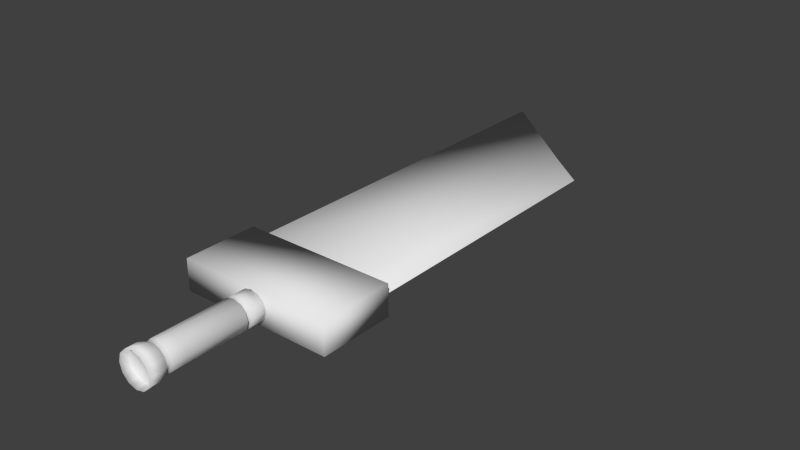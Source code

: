 # Source: Blade.blend  (saved by Blender 2.73.0; exported with 4.5.12 LTS)
import bpy
from mathutils import Matrix  # noqa: F401  (used for matrix-valued properties, if any)

bpy.ops.wm.read_factory_settings(use_empty=True)
scene = bpy.context.scene
scene.name = 'Scene'

# ---- collections
col_collection_1 = bpy.data.collections.new('Collection 1'); scene.collection.children.link(col_collection_1)

# ---- materials (node trees are filled in below, after node groups)
mat_material = bpy.data.materials.new('Material')
mat_material.alpha_threshold = 0.0
mat_material.use_transparent_shadow = False
mat_material.roughness = 0.5
mat_material.line_color = (0.0, 0.0, 0.0, 1.0)

# ---- material node trees

# ---- world
world_world = bpy.data.worlds.new('World'); scene.world = world_world
world_world.color = (0.05088, 0.05088, 0.05088)
world_world.use_sun_shadow = False
world_world.sun_shadow_jitter_overblur = 0.0
world_world.cycles.sampling_method = 'MANUAL'
world_world.cycles.sample_map_resolution = 256

# ---- meshes
me_cylinder = bpy.data.meshes.new('Cylinder')
me_cylinder.from_pydata([(0.0, 0.02015, 0.02015), (0.0, -0.001337, 0.02015), (0.01007, 0.02015, 0.01745), (0.01007, -0.001337, 0.01745), (0.01745, 0.02015, 0.01007), (0.01745, -0.001337, 0.01007), (0.02015, 0.02015, 0.0), (0.02015, -0.001337, -1.761e-09), (0.01745, 0.02015, -0.01007), (0.01745, -0.001337, -0.01007), (0.01007, 0.02015, -0.01745), (0.01007, -0.001337, -0.01745), (3.042e-09, 0.02015, -0.02015), (3.042e-09, -0.001337, -0.02015), (-0.01007, 0.02015, -0.01745), (-0.01007, -0.001337, -0.01745), (-0.01745, 0.02015, -0.01007), (-0.01745, -0.001337, -0.01007), (-0.02015, 0.02015, -8.486e-09), (-0.02015, -0.001337, -1.025e-08), (-0.01745, 0.02015, 0.01007), (-0.01745, -0.001337, 0.01007), (-0.01007, 0.02015, 0.01745), (-0.01007, -0.001337, 0.01745), (6.146e-12, -0.006287, 0.02015), (0.01007, -0.006287, 0.01745), (0.01745, -0.006287, 0.01007), (0.02015, -0.006287, -1.978e-09), (0.01745, -0.006287, -0.01007), (0.01007, -0.006287, -0.01745), (3.048e-09, -0.006287, -0.02015), (-0.01007, -0.006287, -0.01745), (-0.01745, -0.006287, -0.01007), (-0.02015, -0.006287, -1.046e-08), (-0.01745, -0.006287, 0.01007), (-0.01007, -0.006287, 0.01745), (4.078e-10, -0.08986, 0.02015), (0.01007, -0.08986, 0.01745), (0.01745, -0.08986, 0.01007), (0.02015, -0.08986, -5.512e-09), (0.01745, -0.08986, -0.01007), (0.01007, -0.08986, -0.01745), (3.45e-09, -0.08986, -0.02015), (-0.01007, -0.08986, -0.01745), (-0.01745, -0.08986, -0.01007), (-0.02015, -0.08986, -1.4e-08), (-0.01745, -0.08986, 0.01007), (-0.01007, -0.08986, 0.01745), (1.768e-09, -0.107, 0.02015), (0.01007, -0.107, 0.01745), (0.01745, -0.107, 0.01007), (0.02015, -0.107, -6.26e-09), (0.01745, -0.107, -0.01007), (0.01007, -0.107, -0.01745), (4.81e-09, -0.107, -0.02015), (-0.01007, -0.107, -0.01745), (-0.01745, -0.107, -0.01007), (-0.02015, -0.107, -1.475e-08), (-0.01745, -0.107, 0.01007), (-0.01007, -0.107, 0.01745), (2.253e-09, -0.1131, 0.02015), (0.01007, -0.1131, 0.01745), (0.01745, -0.1131, 0.01007), (0.02015, -0.1131, -6.527e-09), (0.01745, -0.1131, -0.01007), (0.01007, -0.1131, -0.01745), (5.295e-09, -0.1131, -0.02015), (-0.01007, -0.1131, -0.01745), (-0.01745, -0.1131, -0.01007), (-0.02015, -0.1131, -1.501e-08), (-0.01745, -0.1131, 0.01007), (-0.01007, -0.1131, 0.01745), (3.286e-09, -0.1261, 0.02015), (0.01007, -0.1261, 0.01745), (0.01745, -0.1261, 0.01007), (0.02015, -0.1261, -7.096e-09), (0.01745, -0.1261, -0.01007), (0.01007, -0.1261, -0.01745), (6.328e-09, -0.1261, -0.02015), (-0.01007, -0.1261, -0.01745), (-0.01745, -0.1261, -0.01007), (-0.02015, -0.1261, -1.558e-08), (-0.01745, -0.1261, 0.01007), (-0.01007, -0.1261, 0.01745), (-8.36e-11, -0.003812, 0.01582), (-0.007909, -0.003812, 0.0137), (-0.0137, -0.003812, 0.007909), (-0.01582, -0.003812, -8.854e-09), (-0.0137, -0.003812, -0.007909), (-0.007909, -0.003812, -0.0137), (2.305e-09, -0.003812, -0.01582), (0.007909, -0.003812, -0.0137), (0.0137, -0.003812, -0.007909), (0.01582, -0.003812, -2.192e-09), (0.0137, -0.003812, 0.007909), (0.007909, -0.003812, 0.0137), (1.914e-09, -0.11, 0.01776), (-0.008878, -0.11, 0.01538), (-0.01538, -0.11, 0.008878), (-0.01776, -0.11, -1.406e-08), (-0.01538, -0.11, -0.008878), (-0.008878, -0.11, -0.01538), (4.595e-09, -0.11, -0.01776), (0.008878, -0.11, -0.01538), (0.01538, -0.11, -0.008878), (0.01776, -0.11, -6.586e-09), (0.01538, -0.11, 0.008878), (0.008878, -0.11, 0.01538), (2.346e-09, -0.1219, 0.02302), (0.01151, -0.1219, 0.01994), (0.01994, -0.1219, 0.01151), (0.02302, -0.1219, -6.292e-09), (0.01994, -0.1219, -0.01151), (0.01151, -0.1219, -0.01994), (5.822e-09, -0.1219, -0.02302), (-0.01151, -0.1219, -0.01994), (-0.01994, -0.1219, -0.01151), (-0.02302, -0.1219, -1.599e-08), (-0.01994, -0.1219, 0.01151), (-0.01151, -0.1219, 0.01994), (3.527e-09, -0.1368, 0.02302), (0.01151, -0.1368, 0.01994), (0.01994, -0.1368, 0.01151), (0.02302, -0.1368, -6.941e-09), (0.01994, -0.1368, -0.01151), (0.01151, -0.1368, -0.01994), (7.003e-09, -0.1368, -0.02302), (-0.01151, -0.1368, -0.01994), (-0.01994, -0.1368, -0.01151), (-0.02302, -0.1368, -1.664e-08), (-0.01994, -0.1368, 0.01151), (-0.01151, -0.1368, 0.01994), (-0.1032, 0.01908, -0.02075), (-0.1032, 0.1193, -0.02075), (0.1032, 0.1193, -0.02075), (0.1032, 0.01908, -0.02075), (-0.1032, 0.01908, 0.02075), (-0.1032, 0.1193, 0.02075), (0.1032, 0.1193, 0.02075), (0.1032, 0.01908, 0.02075)], [], [(0, 1, 3, 2), (2, 3, 5, 4), (4, 5, 7, 6), (6, 7, 9, 8), (8, 9, 11, 10), (10, 11, 13, 12), (12, 13, 15, 14), (14, 15, 17, 16), (16, 17, 19, 18), (18, 19, 21, 20), (84, 85, 35, 24), (22, 23, 1, 0), (20, 21, 23, 22), (0, 2, 4, 6, 8, 10, 12, 14, 16, 18, 20, 22), (24, 35, 47, 36), (85, 86, 34, 35), (86, 87, 33, 34), (87, 88, 32, 33), (88, 89, 31, 32), (89, 90, 30, 31), (90, 91, 29, 30), (91, 92, 28, 29), (92, 93, 27, 28), (93, 94, 26, 27), (94, 95, 25, 26), (95, 84, 24, 25), (36, 47, 59, 48), (35, 34, 46, 47), (34, 33, 45, 46), (33, 32, 44, 45), (32, 31, 43, 44), (31, 30, 42, 43), (30, 29, 41, 42), (29, 28, 40, 41), (28, 27, 39, 40), (27, 26, 38, 39), (26, 25, 37, 38), (25, 24, 36, 37), (96, 97, 71, 60), (47, 46, 58, 59), (46, 45, 57, 58), (45, 44, 56, 57), (44, 43, 55, 56), (43, 42, 54, 55), (42, 41, 53, 54), (41, 40, 52, 53), (40, 39, 51, 52), (39, 38, 50, 51), (38, 37, 49, 50), (37, 36, 48, 49), (71, 70, 118, 119), (97, 98, 70, 71), (98, 99, 69, 70), (99, 100, 68, 69), (100, 101, 67, 68), (101, 102, 66, 67), (102, 103, 65, 66), (103, 104, 64, 65), (104, 105, 63, 64), (105, 106, 62, 63), (106, 107, 61, 62), (107, 96, 60, 61), (73, 72, 83, 82, 81, 80, 79, 78, 77, 76, 75, 74), (80, 81, 129, 128), (62, 61, 109, 110), (82, 83, 131, 130), (73, 74, 122, 121), (64, 63, 111, 112), (75, 76, 124, 123), (66, 65, 113, 114), (68, 67, 115, 116), (77, 78, 126, 125), (70, 69, 117, 118), (79, 80, 128, 127), (3, 1, 84, 95), (5, 3, 95, 94), (7, 5, 94, 93), (9, 7, 93, 92), (11, 9, 92, 91), (13, 11, 91, 90), (15, 13, 90, 89), (17, 15, 89, 88), (19, 17, 88, 87), (21, 19, 87, 86), (23, 21, 86, 85), (1, 23, 85, 84), (49, 48, 96, 107), (50, 49, 107, 106), (51, 50, 106, 105), (52, 51, 105, 104), (53, 52, 104, 103), (54, 53, 103, 102), (55, 54, 102, 101), (56, 55, 101, 100), (57, 56, 100, 99), (58, 57, 99, 98), (59, 58, 98, 97), (48, 59, 97, 96), (108, 119, 131, 120), (119, 118, 130, 131), (118, 117, 129, 130), (117, 116, 128, 129), (116, 115, 127, 128), (115, 114, 126, 127), (114, 113, 125, 126), (113, 112, 124, 125), (112, 111, 123, 124), (111, 110, 122, 123), (110, 109, 121, 122), (109, 108, 120, 121), (78, 79, 127, 126), (69, 68, 116, 117), (76, 77, 125, 124), (67, 66, 114, 115), (65, 64, 112, 113), (74, 75, 123, 122), (83, 72, 120, 131), (63, 62, 110, 111), (72, 73, 121, 120), (81, 82, 130, 129), (61, 60, 108, 109), (60, 71, 119, 108), (136, 137, 133, 132), (137, 138, 134, 133), (138, 139, 135, 134), (139, 136, 132, 135), (132, 133, 134, 135), (139, 138, 137, 136)])
me_cylinder.polygons.foreach_set('use_smooth', [True] * 128)
_uv = me_cylinder.uv_layers.new(name='UVMap')
_uv.uv.foreach_set('vector', [0.5613, 0.8736, 0.5613, 0.8098, 0.5846, 0.8099, 0.5846, 0.8736, 0.5878, 0.8098, 0.538, 0.8097, 0.5379, 0.7878, 0.5877, 0.7879, 0.5877, 0.7879, 0.5379, 0.7878, 0.5379, 0.7579, 0.5877, 0.7581, 0.5877, 0.7581, 0.5379, 0.7579, 0.538, 0.728, 0.5878, 0.7282, 0.3018, 0.728, 0.3516, 0.728, 0.3517, 0.7499, 0.3019, 0.7499, 0.3019, 0.7499, 0.3517, 0.7499, 0.3518, 0.7798, 0.3019, 0.7798, 0.3019, 0.7798, 0.3518, 0.7798, 0.3517, 0.8097, 0.3019, 0.8097, 0.3019, 0.8097, 0.3517, 0.8097, 0.3516, 0.8316, 0.3018, 0.8316, 0.6378, 0.8097, 0.5879, 0.8098, 0.5878, 0.7799, 0.6377, 0.7798, 0.6377, 0.7798, 0.5878, 0.7799, 0.5878, 0.75, 0.6377, 0.7499, 0.2212, 0.7979, 0.2307, 0.819, 0.2236, 0.828, 0.2115, 0.8012, 0.5379, 0.8736, 0.5379, 0.8099, 0.5613, 0.8098, 0.5613, 0.8736, 0.6377, 0.7499, 0.5878, 0.75, 0.5879, 0.7282, 0.6378, 0.728, 0.6161, 0.628, 0.6282, 0.6548, 0.6282, 0.6858, 0.6161, 0.7126, 0.5951, 0.728, 0.571, 0.728, 0.55, 0.7126, 0.5379, 0.6858, 0.5379, 0.6548, 0.55, 0.628, 0.571, 0.6125, 0.5951, 0.6125, 0.4383, 0.6126, 0.4616, 0.6125, 0.4616, 0.8605, 0.4383, 0.8606, 0.2307, 0.819, 0.2471, 0.8311, 0.2445, 0.8435, 0.2236, 0.828, 0.2471, 0.8311, 0.2661, 0.8311, 0.2687, 0.8435, 0.2445, 0.8435, 0.2661, 0.8311, 0.2826, 0.819, 0.2897, 0.828, 0.2687, 0.8435, 0.2826, 0.819, 0.2921, 0.7979, 0.3018, 0.8012, 0.2897, 0.828, 0.2921, 0.7979, 0.2921, 0.7736, 0.3018, 0.7703, 0.3018, 0.8012, 0.2921, 0.7736, 0.2826, 0.7526, 0.2897, 0.7435, 0.3018, 0.7703, 0.2826, 0.7526, 0.2661, 0.7404, 0.2687, 0.728, 0.2897, 0.7435, 0.2661, 0.7404, 0.2471, 0.7404, 0.2445, 0.728, 0.2687, 0.728, 0.2471, 0.7404, 0.2307, 0.7526, 0.2236, 0.7435, 0.2445, 0.728, 0.2307, 0.7526, 0.2212, 0.7736, 0.2115, 0.7703, 0.2236, 0.7435, 0.2212, 0.7736, 0.2212, 0.7979, 0.2115, 0.8012, 0.2115, 0.7703, 0.4383, 0.8606, 0.4616, 0.8605, 0.4616, 0.9113, 0.4383, 0.9113, 0.4707, 0.6125, 0.4878, 0.6127, 0.4878, 0.8607, 0.4707, 0.8605, 0.4878, 0.6127, 0.5112, 0.6128, 0.5112, 0.8607, 0.4878, 0.8607, 0.5112, 0.6128, 0.5346, 0.6127, 0.5346, 0.8607, 0.5112, 0.8607, 0.6633, 0.0, 0.6804, 0.0001702, 0.6804, 0.2482, 0.6633, 0.248, 0.6804, 0.0001702, 0.7038, 0.0002326, 0.7038, 0.2482, 0.6804, 0.2482, 0.7038, 0.0002326, 0.7271, 0.0001702, 0.7271, 0.2482, 0.7038, 0.2482, 0.7271, 0.0001702, 0.7442, 1.782e-09, 0.7442, 0.248, 0.7271, 0.2482, 0.681, 0.3875, 0.7043, 0.3876, 0.7039, 0.6356, 0.6805, 0.6354, 0.7043, 0.3876, 0.7277, 0.3876, 0.7273, 0.6356, 0.7039, 0.6356, 0.7277, 0.3876, 0.7448, 0.3875, 0.7444, 0.6354, 0.7273, 0.6356, 0.4149, 0.6125, 0.4383, 0.6126, 0.4383, 0.8606, 0.4149, 0.8605, 0.4383, 0.9204, 0.4589, 0.9203, 0.4616, 0.9294, 0.4383, 0.9295, 0.4707, 0.8605, 0.4878, 0.8607, 0.4878, 0.9115, 0.4707, 0.9113, 0.4878, 0.8607, 0.5112, 0.8607, 0.5112, 0.9115, 0.4878, 0.9115, 0.5112, 0.8607, 0.5346, 0.8607, 0.5346, 0.9115, 0.5112, 0.9115, 0.6633, 0.248, 0.6804, 0.2482, 0.6804, 0.2989, 0.6633, 0.2987, 0.6804, 0.2482, 0.7038, 0.2482, 0.7038, 0.299, 0.6804, 0.2989, 0.7038, 0.2482, 0.7271, 0.2482, 0.7271, 0.2989, 0.7038, 0.299, 0.7271, 0.2482, 0.7442, 0.248, 0.7442, 0.2987, 0.7271, 0.2989, 0.6805, 0.6354, 0.7039, 0.6356, 0.7038, 0.6863, 0.6805, 0.6862, 0.7039, 0.6356, 0.7273, 0.6356, 0.7272, 0.6863, 0.7038, 0.6863, 0.7273, 0.6356, 0.7444, 0.6354, 0.7443, 0.6862, 0.7272, 0.6863, 0.4149, 0.8605, 0.4383, 0.8606, 0.4383, 0.9113, 0.4149, 0.9113, 0.4707, 0.9294, 0.4878, 0.9296, 0.4845, 0.9558, 0.465, 0.9557, 0.1979, 0.6453, 0.1979, 0.6726, 0.1925, 0.6744, 0.1925, 0.6435, 0.4906, 0.9205, 0.5112, 0.9205, 0.5112, 0.9296, 0.4878, 0.9296, 0.5112, 0.9205, 0.5318, 0.9205, 0.5346, 0.9296, 0.5112, 0.9296, 0.1979, 0.7035, 0.1979, 0.6763, 0.2033, 0.6744, 0.2033, 0.7054, 0.6832, 0.3079, 0.7038, 0.308, 0.7038, 0.3171, 0.6804, 0.317, 0.7038, 0.308, 0.7244, 0.3079, 0.7271, 0.317, 0.7038, 0.3171, 0.2033, 0.6416, 0.2033, 0.6144, 0.2086, 0.6125, 0.2086, 0.6435, 0.6832, 0.6952, 0.7038, 0.6953, 0.7038, 0.7045, 0.6804, 0.7043, 0.7038, 0.6953, 0.7244, 0.6953, 0.7272, 0.7045, 0.7038, 0.7045, 0.1925, 0.6416, 0.1925, 0.6144, 0.1979, 0.6125, 0.1979, 0.6435, 0.4177, 0.9203, 0.4383, 0.9204, 0.4383, 0.9295, 0.4149, 0.9294, 0.392, 0.6858, 0.3799, 0.7126, 0.359, 0.728, 0.3348, 0.728, 0.3139, 0.7126, 0.3018, 0.6858, 0.3018, 0.6548, 0.3139, 0.628, 0.3348, 0.6125, 0.359, 0.6125, 0.3799, 0.628, 0.392, 0.6548, 0.6283, 0.7017, 0.6282, 0.6718, 0.6529, 0.6717, 0.653, 0.7058, 0.3978, 0.9292, 0.4149, 0.9294, 0.4116, 0.9557, 0.392, 0.9555, 0.6282, 0.6419, 0.6283, 0.62, 0.653, 0.6125, 0.6529, 0.6375, 0.6823, 0.7823, 0.6824, 0.8042, 0.6576, 0.7998, 0.6575, 0.7748, 0.6804, 0.7043, 0.7038, 0.7045, 0.7038, 0.7307, 0.6771, 0.7306, 0.6824, 0.834, 0.6823, 0.8639, 0.6575, 0.8681, 0.6576, 0.834, 0.7038, 0.3171, 0.7271, 0.317, 0.7305, 0.3433, 0.7038, 0.3434, 0.6633, 0.3169, 0.6804, 0.317, 0.6771, 0.3433, 0.6575, 0.3431, 0.3518, 0.8171, 0.3518, 0.7872, 0.3765, 0.7872, 0.3766, 0.8213, 0.4878, 0.9296, 0.5112, 0.9296, 0.5112, 0.9559, 0.4845, 0.9558, 0.3518, 0.7573, 0.352, 0.7354, 0.3767, 0.728, 0.3766, 0.753, 0.2236, 0.7126, 0.2115, 0.6858, 0.2212, 0.6824, 0.2307, 0.7035, 0.2445, 0.728, 0.2236, 0.7126, 0.2307, 0.7035, 0.2471, 0.7156, 0.2687, 0.728, 0.2445, 0.728, 0.2471, 0.7156, 0.2661, 0.7156, 0.2897, 0.7126, 0.2687, 0.728, 0.2661, 0.7156, 0.2826, 0.7035, 0.3018, 0.6858, 0.2897, 0.7126, 0.2826, 0.7035, 0.2921, 0.6824, 0.3018, 0.6548, 0.3018, 0.6858, 0.2921, 0.6824, 0.2921, 0.6581, 0.2897, 0.628, 0.3018, 0.6548, 0.2921, 0.6581, 0.2826, 0.6371, 0.2687, 0.6125, 0.2897, 0.628, 0.2826, 0.6371, 0.2661, 0.6249, 0.2445, 0.6125, 0.2687, 0.6125, 0.2661, 0.6249, 0.2471, 0.6249, 0.2236, 0.628, 0.2445, 0.6125, 0.2471, 0.6249, 0.2307, 0.6371, 0.2115, 0.6548, 0.2236, 0.628, 0.2307, 0.6371, 0.2212, 0.6581, 0.2115, 0.6858, 0.2115, 0.6548, 0.2212, 0.6581, 0.2212, 0.6824, 0.4149, 0.9113, 0.4383, 0.9113, 0.4383, 0.9204, 0.4177, 0.9203, 0.1979, 0.6744, 0.1979, 0.7054, 0.1925, 0.7035, 0.1925, 0.6763, 0.7038, 0.6863, 0.7272, 0.6863, 0.7244, 0.6953, 0.7038, 0.6953, 0.6805, 0.6862, 0.7038, 0.6863, 0.7038, 0.6953, 0.6832, 0.6952, 0.2033, 0.6125, 0.2033, 0.6435, 0.1979, 0.6416, 0.1979, 0.6144, 0.7038, 0.299, 0.7271, 0.2989, 0.7244, 0.3079, 0.7038, 0.308, 0.6804, 0.2989, 0.7038, 0.299, 0.7038, 0.308, 0.6832, 0.3079, 0.2086, 0.6435, 0.2086, 0.6744, 0.2033, 0.6726, 0.2033, 0.6453, 0.5112, 0.9115, 0.5346, 0.9115, 0.5318, 0.9205, 0.5112, 0.9205, 0.4878, 0.9115, 0.5112, 0.9115, 0.5112, 0.9205, 0.4906, 0.9205, 0.1979, 0.6744, 0.1979, 0.6435, 0.2033, 0.6453, 0.2033, 0.6726, 0.4383, 0.9113, 0.4616, 0.9113, 0.4589, 0.9203, 0.4383, 0.9204, 0.4383, 0.9557, 0.465, 0.9557, 0.465, 0.9998, 0.4383, 0.9998, 0.465, 0.9557, 0.4845, 0.9558, 0.4845, 0.9999, 0.465, 0.9997, 0.4845, 0.9558, 0.5112, 0.9559, 0.5112, 1.0, 0.4845, 0.9999, 0.5112, 0.9559, 0.5379, 0.9558, 0.5379, 0.9999, 0.5112, 1.0, 0.6575, 0.3431, 0.6771, 0.3433, 0.6771, 0.3874, 0.6575, 0.3872, 0.6771, 0.3433, 0.7038, 0.3434, 0.7038, 0.3875, 0.6771, 0.3874, 0.7038, 0.3434, 0.7305, 0.3433, 0.7305, 0.3874, 0.7038, 0.3875, 0.7305, 0.3433, 0.75, 0.3431, 0.75, 0.3872, 0.7305, 0.3874, 0.6771, 0.7306, 0.7038, 0.7307, 0.7037, 0.7748, 0.677, 0.7747, 0.7038, 0.7307, 0.7305, 0.7307, 0.7304, 0.7748, 0.7037, 0.7748, 0.7305, 0.7307, 0.75, 0.7306, 0.7499, 0.7747, 0.7304, 0.7748, 0.4116, 0.9557, 0.4383, 0.9557, 0.4383, 0.9998, 0.4116, 0.9998, 0.3518, 0.7872, 0.3518, 0.7573, 0.3766, 0.753, 0.3765, 0.7872, 0.5112, 0.9296, 0.5346, 0.9296, 0.5379, 0.9558, 0.5112, 0.9559, 0.352, 0.839, 0.3518, 0.8171, 0.3766, 0.8213, 0.3767, 0.8463, 0.6804, 0.317, 0.7038, 0.3171, 0.7038, 0.3434, 0.6771, 0.3433, 0.6633, 0.7041, 0.6804, 0.7043, 0.6771, 0.7306, 0.6575, 0.7304, 0.6824, 0.8042, 0.6824, 0.834, 0.6576, 0.834, 0.6576, 0.7998, 0.5847, 0.8739, 0.5846, 0.844, 0.6094, 0.844, 0.6094, 0.8781, 0.7038, 0.7045, 0.7272, 0.7045, 0.7305, 0.7307, 0.7038, 0.7307, 0.5846, 0.844, 0.5847, 0.8141, 0.6094, 0.8098, 0.6094, 0.844, 0.6282, 0.6718, 0.6282, 0.6419, 0.6529, 0.6375, 0.6529, 0.6717, 0.4149, 0.9294, 0.4383, 0.9295, 0.4383, 0.9557, 0.4116, 0.9557, 0.4383, 0.9295, 0.4616, 0.9294, 0.465, 0.9557, 0.4383, 0.9557, 5.571e-09, 0.91, 0.0, 0.6125, 0.09627, 0.6125, 0.09627, 0.91, 0.465, 0.6125, 0.465, 0.0, 0.5612, 0.0, 0.5612, 0.6125, 0.1925, 0.6125, 0.1925, 0.91, 0.09627, 0.91, 0.09627, 0.6125, 0.6575, 0.0, 0.6575, 0.6125, 0.5612, 0.6125, 0.5612, 0.0, 0.2325, 0.0, 0.465, 0.0, 0.465, 0.6125, 0.2325, 0.6125, 0.0, 5.701e-08, 0.2325, 0.0, 0.2325, 0.6125, 5.292e-08, 0.6125])
me_cylinder.use_remesh_preserve_volume = False
me_cylinder.use_remesh_preserve_attributes = False
me_cylinder.use_mirror_vertex_groups = False
me_cylinder.update()
me_cube = bpy.data.meshes.new('Cube')
me_cube.from_pydata([(0.09352, 0.1306, 0.0001982), (0.09352, -0.2857, 0.0001982), (-0.09352, -0.2857, 0.009561), (-0.09352, 0.2857, 0.003905), (0.09352, 0.1306, -0.0001982), (0.09352, -0.2857, -0.0001982), (-0.09352, -0.2857, -0.009561), (-0.09352, 0.2857, -0.003905), (0.0394, 0.1752, 8.098e-05), (0.0394, -0.2857, 0.0001982), (0.0394, 0.1752, -8.098e-05), (0.0394, -0.2857, -0.0001982)], [], [(8, 9, 2, 3), (10, 7, 6, 11), (0, 4, 5, 1), (9, 11, 6, 2), (2, 6, 7, 3), (10, 8, 3, 7), (4, 0, 8, 10), (1, 5, 11, 9), (4, 10, 11, 5), (0, 1, 9, 8)])
me_cube.polygons.foreach_set('use_smooth', [True] * 10)
_uv = me_cube.uv_layers.new(name='UVMap')
_uv.uv.foreach_set('vector', [0.0, 0.0, 1.0, 0.0, 1.0, 1.0, 0.0, 1.0, 0.0, 0.0, 1.0, 0.0, 1.0, 1.0, 0.0, 1.0, 0.0, 0.0, 1.0, 0.0, 1.0, 1.0, 0.0, 1.0, 0.0, 0.0, 1.0, 0.0, 1.0, 1.0, 0.0, 1.0, 0.0, 0.0, 1.0, 0.0, 1.0, 1.0, 0.0, 1.0, 0.0, 0.0, 1.0, 0.0, 1.0, 1.0, 0.0, 1.0, 0.0, 0.0, 1.0, 0.0, 1.0, 1.0, 0.0, 1.0, 0.0, 0.0, 1.0, 0.0, 1.0, 1.0, 0.0, 1.0, 0.0, 0.0, 1.0, 0.0, 1.0, 1.0, 0.0, 1.0, 0.0, 0.0, 1.0, 0.0, 1.0, 1.0, 0.0, 1.0])
me_cube.materials.append(mat_material)
me_cube.use_remesh_preserve_volume = False
me_cube.use_remesh_preserve_attributes = False
me_cube.use_mirror_vertex_groups = False
me_cube.update()

# ---- objects
ob_bladehandle = bpy.data.objects.new('BladeHandle', me_cylinder)
ob_blade = bpy.data.objects.new('Blade', me_cube)

# ---- transforms, parenting, visibility, modifiers, constraints
ob_bladehandle.location = (0.0, 0.0, 0.02898)
ob_bladehandle.lineart.crease_threshold = 0.0
ob_blade.parent = ob_bladehandle
ob_blade.matrix_parent_inverse = Matrix(((1.0, 0.0, 0.0, 0.0), (0.0, 1.0, 0.0, 0.0), (0.0, 0.0, 1.0, -0.02898), (0.0, 0.0, 0.0, 1.0)))
ob_blade.location = (0.0, 0.3759, 0.02898)
ob_blade.lock_rotations_4d = False
ob_blade.empty_display_type = 'ARROWS'
ob_blade.lineart.crease_threshold = 0.0

# ---- collection membership
col_collection_1.objects.link(ob_bladehandle)
col_collection_1.objects.link(ob_blade)

# ---- scene / render settings (as saved in the file)
scene.frame_start = 1; scene.frame_end = 250; scene.frame_set(1)
scene.render.engine = 'BLENDER_EEVEE_NEXT'
scene.render.resolution_percentage = 50
scene.render.dither_intensity = 0.0
scene.cycles.use_denoising = False
scene.cycles.samples = 10
scene.cycles.sampling_pattern = 'TABULATED_SOBOL'
scene.cycles.light_sampling_threshold = 0.0
scene.cycles.use_adaptive_sampling = False
scene.cycles.use_light_tree = False
scene.cycles.blur_glossy = 0.0
scene.cycles.pixel_filter_type = 'GAUSSIAN'
scene.cycles.sample_clamp_indirect = 0.0
scene.view_settings.view_transform = 'Standard'
bpy.context.view_layer.update()

# ---- added for rendering (the .blend has no active camera and no usable light): camera, sun
cam_auto = bpy.data.cameras.new('AutoCamera')
cam_auto.lens = 50.0
cam_auto.sensor_width = 36.0
cam_auto.clip_end = 1000.0
ob_auto_camera = bpy.data.objects.new('AutoCamera', cam_auto)
scene.collection.objects.link(ob_auto_camera)
ob_auto_camera.location = (0.764168, -0.654581, 0.640312)
ob_auto_camera.rotation_euler = (1.09748, -7.21219e-08, 0.694738)
scene.camera = ob_auto_camera
light_auto_sun = bpy.data.lights.new('AutoSun', 'SUN')
light_auto_sun.energy = 3.0
light_auto_sun.angle = 0.0523599
ob_auto_sun = bpy.data.objects.new('AutoSun', light_auto_sun)
scene.collection.objects.link(ob_auto_sun)
ob_auto_sun.rotation_euler = (0.872665, 0.174533, 0.523599)
bpy.context.view_layer.update()
